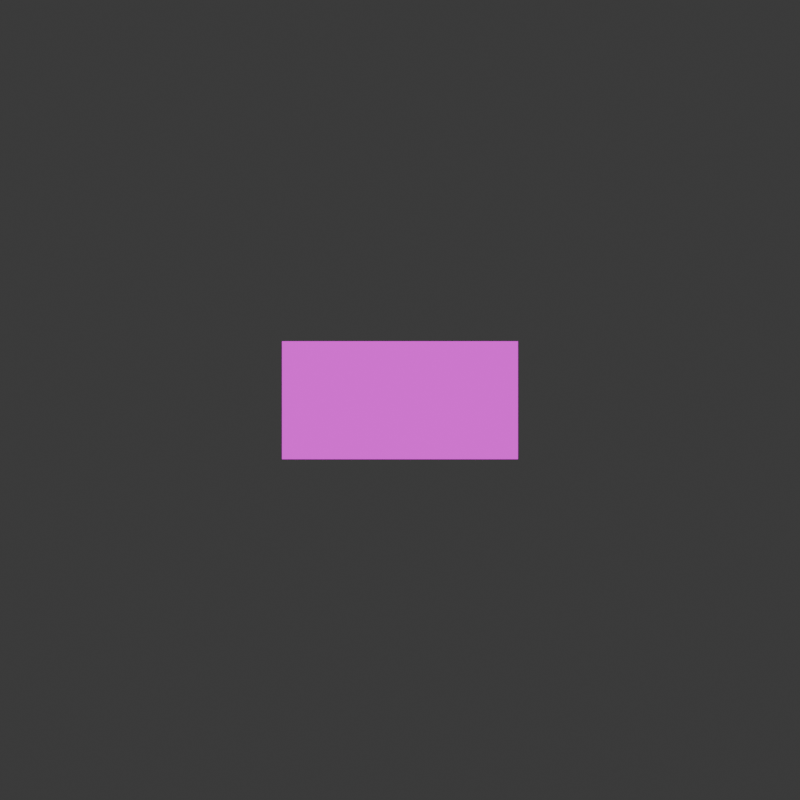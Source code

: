 # Source: anamorphic_lamp.before_restart_zero.blend  (saved by Blender 5.2.44; exported with 4.5.12 LTS)
import bpy
from mathutils import Matrix  # noqa: F401  (used for matrix-valued properties, if any)

bpy.ops.wm.read_factory_settings(use_empty=True)
scene = bpy.context.scene
scene.name = 'Scene'

# ---- collections
col_anamorphic_lamp = bpy.data.collections.new('ANAMORPHIC_LAMP'); scene.collection.children.link(col_anamorphic_lamp)
col_al_helpers = bpy.data.collections.new('AL_HELPERS'); col_anamorphic_lamp.children.link(col_al_helpers)
col_al_geometry = bpy.data.collections.new('AL_GEOMETRY'); col_anamorphic_lamp.children.link(col_al_geometry)
col_al_debug = bpy.data.collections.new('AL_DEBUG'); col_anamorphic_lamp.children.link(col_al_debug)

# ---- images (referenced by path relative to the original .blend; pixels are not part of the script)
import os
ASSET_DIR = os.environ.get("B2B_ASSET_DIR", "")  # directory of the original .blend (textures are referenced by path, not embedded)
HERE = os.path.dirname(os.path.abspath(__file__))  # packed textures are extracted next to this script under _unpacked/

def load_image(name, relpath, width, height, colorspace="sRGB"):
    """Load a texture the original file referenced (path relative to the .blend, or extracted next to this script)."""
    p = next((c for c in (os.path.join(HERE, relpath), os.path.join(ASSET_DIR, relpath)) if relpath and os.path.exists(c)), "")
    if p:
        img = bpy.data.images.load(p, check_existing=True)
        img.name = name
    else:  # same state as the original file: an image datablock whose file is absent (Cycles renders it pink)
        img = bpy.data.images.new(name, width, height)
        img.source = "FILE"
        img.filepath = "//" + (relpath or name)
    img.colorspace_settings.name = colorspace
    return img
img_target_love_png = load_image('target_LOVE.png', 'target_LOVE.png', 1024, 1024, 'sRGB')

# ---- materials (node trees are filled in below, after node groups)
mat_al_target_image_mat = bpy.data.materials.new('AL_TARGET_IMAGE_MAT')
mat_al_target_image_mat.surface_render_method = 'BLENDED'
mat_al_target_image_mat.blend_method = 'BLEND'
mat_al_target_image_mat.diffuse_color = (1.0, 1.0, 1.0, 1.0)

# ---- material node trees
mat_al_target_image_mat.use_nodes = True; mat_al_target_image_mat.node_tree.nodes.clear()
_N = mat_al_target_image_mat.node_tree.nodes; _L = mat_al_target_image_mat.node_tree.links
n0 = _N.new('ShaderNodeBsdfPrincipled'); n0.name = 'Principled BSDF'; n0.location = (-200, 100)
n0.inputs[10].default_value = 0.005
n0.inputs[28].default_value = 1.0
n1 = _N.new('ShaderNodeOutputMaterial'); n1.name = 'Material Output'; n1.location = (200, 100)
n2 = _N.new('ShaderNodeTexImage'); n2.name = 'AL_TARGET_IMAGE_TEXTURE'; n2.location = (0, 0)
n2.image = img_target_love_png
_L.new(n0.outputs[0], n1.inputs[0])
_L.new(n2.outputs[0], n0.inputs[0])
_L.new(n2.outputs[1], n0.inputs[4])
_L.new(n2.outputs[0], n0.inputs[27])
n1.is_active_output = True

# ---- world
world_world = bpy.data.worlds.new('World'); scene.world = world_world
world_world.use_nodes = True; world_world.node_tree.nodes.clear()
_N = world_world.node_tree.nodes; _L = world_world.node_tree.links
n0 = _N.new('ShaderNodeOutputWorld'); n0.name = 'World Output'; n0.location = (200, 100)
n1 = _N.new('ShaderNodeBackground'); n1.name = 'Background'; n1.location = (-200, 100)
n1.inputs[0].default_value = (0.05088, 0.05088, 0.05088, 1.0)
_L.new(n1.outputs[0], n0.inputs[0])
n0.is_active_output = True
world_world.color = (0.05088, 0.05088, 0.05088)
world_world.sun_shadow_jitter_overblur = 0.0

# ---- cameras
cam_al_camera_main_data = bpy.data.cameras.new('AL_CAMERA_MAIN_DATA')

# ---- meshes
me_cube = bpy.data.meshes.new('Cube')
me_cube.from_pydata([(-100.0, -70.0, -150.0), (-100.0, -70.0, 150.0), (-100.0, 70.0, -150.0), (-100.0, 70.0, 150.0), (100.0, -70.0, -150.0), (100.0, -70.0, 150.0), (100.0, 70.0, -150.0), (100.0, 70.0, 150.0)], [], [(0, 1, 3, 2), (2, 3, 7, 6), (6, 7, 5, 4), (4, 5, 1, 0), (2, 6, 4, 0), (7, 3, 1, 5)])
_uv = me_cube.uv_layers.new(name='UVMap')
_uv.uv.foreach_set('vector', [0.375, 0.0, 0.625, 0.0, 0.625, 0.25, 0.375, 0.25, 0.375, 0.25, 0.625, 0.25, 0.625, 0.5, 0.375, 0.5, 0.375, 0.5, 0.625, 0.5, 0.625, 0.75, 0.375, 0.75, 0.375, 0.75, 0.625, 0.75, 0.625, 1.0, 0.375, 1.0, 0.125, 0.5, 0.375, 0.5, 0.375, 0.75, 0.125, 0.75, 0.625, 0.5, 0.875, 0.5, 0.875, 0.75, 0.625, 0.75])
me_cube.update()
me_cylinder = bpy.data.meshes.new('Cylinder')
me_cylinder.from_pydata([(0.0, 65.0, -12.5), (0.0, 65.0, 12.5), (6.371, 64.69, -12.5), (6.371, 64.69, 12.5), (12.68, 63.75, -12.5), (12.68, 63.75, 12.5), (18.87, 62.2, -12.5), (18.87, 62.2, 12.5), (24.87, 60.05, -12.5), (24.87, 60.05, 12.5), (30.64, 57.32, -12.5), (30.64, 57.32, 12.5), (36.11, 54.05, -12.5), (36.11, 54.05, 12.5), (41.24, 50.25, -12.5), (41.24, 50.25, 12.5), (45.96, 45.96, -12.5), (45.96, 45.96, 12.5), (50.25, 41.24, -12.5), (50.25, 41.24, 12.5), (54.05, 36.11, -12.5), (54.05, 36.11, 12.5), (57.32, 30.64, -12.5), (57.32, 30.64, 12.5), (60.05, 24.87, -12.5), (60.05, 24.87, 12.5), (62.2, 18.87, -12.5), (62.2, 18.87, 12.5), (63.75, 12.68, -12.5), (63.75, 12.68, 12.5), (64.69, 6.371, -12.5), (64.69, 6.371, 12.5), (65.0, 0.0, -12.5), (65.0, 0.0, 12.5), (64.69, -6.371, -12.5), (64.69, -6.371, 12.5), (63.75, -12.68, -12.5), (63.75, -12.68, 12.5), (62.2, -18.87, -12.5), (62.2, -18.87, 12.5), (60.05, -24.87, -12.5), (60.05, -24.87, 12.5), (57.32, -30.64, -12.5), (57.32, -30.64, 12.5), (54.05, -36.11, -12.5), (54.05, -36.11, 12.5), (50.25, -41.24, -12.5), (50.25, -41.24, 12.5), (45.96, -45.96, -12.5), (45.96, -45.96, 12.5), (41.24, -50.25, -12.5), (41.24, -50.25, 12.5), (36.11, -54.05, -12.5), (36.11, -54.05, 12.5), (30.64, -57.32, -12.5), (30.64, -57.32, 12.5), (24.87, -60.05, -12.5), (24.87, -60.05, 12.5), (18.87, -62.2, -12.5), (18.87, -62.2, 12.5), (12.68, -63.75, -12.5), (12.68, -63.75, 12.5), (6.371, -64.69, -12.5), (6.371, -64.69, 12.5), (0.0, -65.0, -12.5), (0.0, -65.0, 12.5), (-6.371, -64.69, -12.5), (-6.371, -64.69, 12.5), (-12.68, -63.75, -12.5), (-12.68, -63.75, 12.5), (-18.87, -62.2, -12.5), (-18.87, -62.2, 12.5), (-24.87, -60.05, -12.5), (-24.87, -60.05, 12.5), (-30.64, -57.32, -12.5), (-30.64, -57.32, 12.5), (-36.11, -54.05, -12.5), (-36.11, -54.05, 12.5), (-41.24, -50.25, -12.5), (-41.24, -50.25, 12.5), (-45.96, -45.96, -12.5), (-45.96, -45.96, 12.5), (-50.25, -41.24, -12.5), (-50.25, -41.24, 12.5), (-54.05, -36.11, -12.5), (-54.05, -36.11, 12.5), (-57.32, -30.64, -12.5), (-57.32, -30.64, 12.5), (-60.05, -24.87, -12.5), (-60.05, -24.87, 12.5), (-62.2, -18.87, -12.5), (-62.2, -18.87, 12.5), (-63.75, -12.68, -12.5), (-63.75, -12.68, 12.5), (-64.69, -6.371, -12.5), (-64.69, -6.371, 12.5), (-65.0, 0.0, -12.5), (-65.0, 0.0, 12.5), (-64.69, 6.371, -12.5), (-64.69, 6.371, 12.5), (-63.75, 12.68, -12.5), (-63.75, 12.68, 12.5), (-62.2, 18.87, -12.5), (-62.2, 18.87, 12.5), (-60.05, 24.87, -12.5), (-60.05, 24.87, 12.5), (-57.32, 30.64, -12.5), (-57.32, 30.64, 12.5), (-54.05, 36.11, -12.5), (-54.05, 36.11, 12.5), (-50.25, 41.24, -12.5), (-50.25, 41.24, 12.5), (-45.96, 45.96, -12.5), (-45.96, 45.96, 12.5), (-41.24, 50.25, -12.5), (-41.24, 50.25, 12.5), (-36.11, 54.05, -12.5), (-36.11, 54.05, 12.5), (-30.64, 57.32, -12.5), (-30.64, 57.32, 12.5), (-24.87, 60.05, -12.5), (-24.87, 60.05, 12.5), (-18.87, 62.2, -12.5), (-18.87, 62.2, 12.5), (-12.68, 63.75, -12.5), (-12.68, 63.75, 12.5), (-6.371, 64.69, -12.5), (-6.371, 64.69, 12.5)], [], [(0, 1, 3, 2), (2, 3, 5, 4), (4, 5, 7, 6), (6, 7, 9, 8), (8, 9, 11, 10), (10, 11, 13, 12), (12, 13, 15, 14), (14, 15, 17, 16), (16, 17, 19, 18), (18, 19, 21, 20), (20, 21, 23, 22), (22, 23, 25, 24), (24, 25, 27, 26), (26, 27, 29, 28), (28, 29, 31, 30), (30, 31, 33, 32), (32, 33, 35, 34), (34, 35, 37, 36), (36, 37, 39, 38), (38, 39, 41, 40), (40, 41, 43, 42), (42, 43, 45, 44), (44, 45, 47, 46), (46, 47, 49, 48), (48, 49, 51, 50), (50, 51, 53, 52), (52, 53, 55, 54), (54, 55, 57, 56), (56, 57, 59, 58), (58, 59, 61, 60), (60, 61, 63, 62), (62, 63, 65, 64), (64, 65, 67, 66), (66, 67, 69, 68), (68, 69, 71, 70), (70, 71, 73, 72), (72, 73, 75, 74), (74, 75, 77, 76), (76, 77, 79, 78), (78, 79, 81, 80), (80, 81, 83, 82), (82, 83, 85, 84), (84, 85, 87, 86), (86, 87, 89, 88), (88, 89, 91, 90), (90, 91, 93, 92), (92, 93, 95, 94), (94, 95, 97, 96), (96, 97, 99, 98), (98, 99, 101, 100), (100, 101, 103, 102), (102, 103, 105, 104), (104, 105, 107, 106), (106, 107, 109, 108), (108, 109, 111, 110), (110, 111, 113, 112), (112, 113, 115, 114), (114, 115, 117, 116), (116, 117, 119, 118), (118, 119, 121, 120), (120, 121, 123, 122), (122, 123, 125, 124), (3, 1, 127, 125, 123, 121, 119, 117, 115, 113, 111, 109, 107, 105, 103, 101, 99, 97, 95, 93, 91, 89, 87, 85, 83, 81, 79, 77, 75, 73, 71, 69, 67, 65, 63, 61, 59, 57, 55, 53, 51, 49, 47, 45, 43, 41, 39, 37, 35, 33, 31, 29, 27, 25, 23, 21, 19, 17, 15, 13, 11, 9, 7, 5), (124, 125, 127, 126), (126, 127, 1, 0), (0, 2, 4, 6, 8, 10, 12, 14, 16, 18, 20, 22, 24, 26, 28, 30, 32, 34, 36, 38, 40, 42, 44, 46, 48, 50, 52, 54, 56, 58, 60, 62, 64, 66, 68, 70, 72, 74, 76, 78, 80, 82, 84, 86, 88, 90, 92, 94, 96, 98, 100, 102, 104, 106, 108, 110, 112, 114, 116, 118, 120, 122, 124, 126)])
_uv = me_cylinder.uv_layers.new(name='UVMap')
_uv.uv.foreach_set('vector', [1.0, 0.5, 1.0, 1.0, 0.9844, 1.0, 0.9844, 0.5, 0.9844, 0.5, 0.9844, 1.0, 0.9688, 1.0, 0.9688, 0.5, 0.9688, 0.5, 0.9688, 1.0, 0.9531, 1.0, 0.9531, 0.5, 0.9531, 0.5, 0.9531, 1.0, 0.9375, 1.0, 0.9375, 0.5, 0.9375, 0.5, 0.9375, 1.0, 0.9219, 1.0, 0.9219, 0.5, 0.9219, 0.5, 0.9219, 1.0, 0.9062, 1.0, 0.9062, 0.5, 0.9062, 0.5, 0.9062, 1.0, 0.8906, 1.0, 0.8906, 0.5, 0.8906, 0.5, 0.8906, 1.0, 0.875, 1.0, 0.875, 0.5, 0.875, 0.5, 0.875, 1.0, 0.8594, 1.0, 0.8594, 0.5, 0.8594, 0.5, 0.8594, 1.0, 0.8438, 1.0, 0.8438, 0.5, 0.8438, 0.5, 0.8438, 1.0, 0.8281, 1.0, 0.8281, 0.5, 0.8281, 0.5, 0.8281, 1.0, 0.8125, 1.0, 0.8125, 0.5, 0.8125, 0.5, 0.8125, 1.0, 0.7969, 1.0, 0.7969, 0.5, 0.7969, 0.5, 0.7969, 1.0, 0.7812, 1.0, 0.7812, 0.5, 0.7812, 0.5, 0.7812, 1.0, 0.7656, 1.0, 0.7656, 0.5, 0.7656, 0.5, 0.7656, 1.0, 0.75, 1.0, 0.75, 0.5, 0.75, 0.5, 0.75, 1.0, 0.7344, 1.0, 0.7344, 0.5, 0.7344, 0.5, 0.7344, 1.0, 0.7188, 1.0, 0.7188, 0.5, 0.7188, 0.5, 0.7188, 1.0, 0.7031, 1.0, 0.7031, 0.5, 0.7031, 0.5, 0.7031, 1.0, 0.6875, 1.0, 0.6875, 0.5, 0.6875, 0.5, 0.6875, 1.0, 0.6719, 1.0, 0.6719, 0.5, 0.6719, 0.5, 0.6719, 1.0, 0.6562, 1.0, 0.6562, 0.5, 0.6562, 0.5, 0.6562, 1.0, 0.6406, 1.0, 0.6406, 0.5, 0.6406, 0.5, 0.6406, 1.0, 0.625, 1.0, 0.625, 0.5, 0.625, 0.5, 0.625, 1.0, 0.6094, 1.0, 0.6094, 0.5, 0.6094, 0.5, 0.6094, 1.0, 0.5938, 1.0, 0.5938, 0.5, 0.5938, 0.5, 0.5938, 1.0, 0.5781, 1.0, 0.5781, 0.5, 0.5781, 0.5, 0.5781, 1.0, 0.5625, 1.0, 0.5625, 0.5, 0.5625, 0.5, 0.5625, 1.0, 0.5469, 1.0, 0.5469, 0.5, 0.5469, 0.5, 0.5469, 1.0, 0.5312, 1.0, 0.5312, 0.5, 0.5312, 0.5, 0.5312, 1.0, 0.5156, 1.0, 0.5156, 0.5, 0.5156, 0.5, 0.5156, 1.0, 0.5, 1.0, 0.5, 0.5, 0.5, 0.5, 0.5, 1.0, 0.4844, 1.0, 0.4844, 0.5, 0.4844, 0.5, 0.4844, 1.0, 0.4688, 1.0, 0.4688, 0.5, 0.4688, 0.5, 0.4688, 1.0, 0.4531, 1.0, 0.4531, 0.5, 0.4531, 0.5, 0.4531, 1.0, 0.4375, 1.0, 0.4375, 0.5, 0.4375, 0.5, 0.4375, 1.0, 0.4219, 1.0, 0.4219, 0.5, 0.4219, 0.5, 0.4219, 1.0, 0.4062, 1.0, 0.4062, 0.5, 0.4062, 0.5, 0.4062, 1.0, 0.3906, 1.0, 0.3906, 0.5, 0.3906, 0.5, 0.3906, 1.0, 0.375, 1.0, 0.375, 0.5, 0.375, 0.5, 0.375, 1.0, 0.3594, 1.0, 0.3594, 0.5, 0.3594, 0.5, 0.3594, 1.0, 0.3438, 1.0, 0.3438, 0.5, 0.3438, 0.5, 0.3438, 1.0, 0.3281, 1.0, 0.3281, 0.5, 0.3281, 0.5, 0.3281, 1.0, 0.3125, 1.0, 0.3125, 0.5, 0.3125, 0.5, 0.3125, 1.0, 0.2969, 1.0, 0.2969, 0.5, 0.2969, 0.5, 0.2969, 1.0, 0.2812, 1.0, 0.2812, 0.5, 0.2812, 0.5, 0.2812, 1.0, 0.2656, 1.0, 0.2656, 0.5, 0.2656, 0.5, 0.2656, 1.0, 0.25, 1.0, 0.25, 0.5, 0.25, 0.5, 0.25, 1.0, 0.2344, 1.0, 0.2344, 0.5, 0.2344, 0.5, 0.2344, 1.0, 0.2188, 1.0, 0.2188, 0.5, 0.2188, 0.5, 0.2188, 1.0, 0.2031, 1.0, 0.2031, 0.5, 0.2031, 0.5, 0.2031, 1.0, 0.1875, 1.0, 0.1875, 0.5, 0.1875, 0.5, 0.1875, 1.0, 0.1719, 1.0, 0.1719, 0.5, 0.1719, 0.5, 0.1719, 1.0, 0.1562, 1.0, 0.1562, 0.5, 0.1562, 0.5, 0.1562, 1.0, 0.1406, 1.0, 0.1406, 0.5, 0.1406, 0.5, 0.1406, 1.0, 0.125, 1.0, 0.125, 0.5, 0.125, 0.5, 0.125, 1.0, 0.1094, 1.0, 0.1094, 0.5, 0.1094, 0.5, 0.1094, 1.0, 0.09375, 1.0, 0.09375, 0.5, 0.09375, 0.5, 0.09375, 1.0, 0.07812, 1.0, 0.07812, 0.5, 0.07812, 0.5, 0.07812, 1.0, 0.0625, 1.0, 0.0625, 0.5, 0.0625, 0.5, 0.0625, 1.0, 0.04688, 1.0, 0.04688, 0.5, 0.04688, 0.5, 0.04688, 1.0, 0.03125, 1.0, 0.03125, 0.5, 0.2735, 0.4888, 0.25, 0.49, 0.2265, 0.4888, 0.2032, 0.4854, 0.1803, 0.4797, 0.1582, 0.4717, 0.1369, 0.4617, 0.1167, 0.4496, 0.09775, 0.4355, 0.08029, 0.4197, 0.06448, 0.4023, 0.05045, 0.3833, 0.03834, 0.3631, 0.02827, 0.3418, 0.02033, 0.3197, 0.01461, 0.2968, 0.01116, 0.2735, 0.01, 0.25, 0.01116, 0.2265, 0.01461, 0.2032, 0.02033, 0.1803, 0.02827, 0.1582, 0.03834, 0.1369, 0.05045, 0.1167, 0.06448, 0.09775, 0.08029, 0.08029, 0.09775, 0.06448, 0.1167, 0.05045, 0.1369, 0.03834, 0.1582, 0.02827, 0.1803, 0.02033, 0.2032, 0.01461, 0.2265, 0.01116, 0.25, 0.01, 0.2735, 0.01116, 0.2968, 0.01461, 0.3197, 0.02033, 0.3418, 0.02827, 0.3631, 0.03834, 0.3833, 0.05045, 0.4023, 0.06448, 0.4197, 0.08029, 0.4355, 0.09775, 0.4496, 0.1167, 0.4617, 0.1369, 0.4717, 0.1582, 0.4797, 0.1803, 0.4854, 0.2032, 0.4888, 0.2265, 0.49, 0.25, 0.4888, 0.2735, 0.4854, 0.2968, 0.4797, 0.3197, 0.4717, 0.3418, 0.4617, 0.3631, 0.4496, 0.3833, 0.4355, 0.4023, 0.4197, 0.4197, 0.4023, 0.4355, 0.3833, 0.4496, 0.3631, 0.4617, 0.3418, 0.4717, 0.3197, 0.4797, 0.2968, 0.4854, 0.03125, 0.5, 0.03125, 1.0, 0.01562, 1.0, 0.01562, 0.5, 0.01562, 0.5, 0.01562, 1.0, 0.0, 1.0, 0.0, 0.5, 0.75, 0.49, 0.7735, 0.4888, 0.7968, 0.4854, 0.8197, 0.4797, 0.8418, 0.4717, 0.8631, 0.4617, 0.8833, 0.4496, 0.9023, 0.4355, 0.9197, 0.4197, 0.9355, 0.4023, 0.9496, 0.3833, 0.9617, 0.3631, 0.9717, 0.3418, 0.9797, 0.3197, 0.9854, 0.2968, 0.9888, 0.2735, 0.99, 0.25, 0.9888, 0.2265, 0.9854, 0.2032, 0.9797, 0.1803, 0.9717, 0.1582, 0.9617, 0.1369, 0.9496, 0.1167, 0.9355, 0.09775, 0.9197, 0.08029, 0.9023, 0.06448, 0.8833, 0.05045, 0.8631, 0.03834, 0.8418, 0.02827, 0.8197, 0.02033, 0.7968, 0.01461, 0.7735, 0.01116, 0.75, 0.01, 0.7265, 0.01116, 0.7032, 0.01461, 0.6803, 0.02033, 0.6582, 0.02827, 0.6369, 0.03834, 0.6167, 0.05045, 0.5977, 0.06448, 0.5803, 0.08029, 0.5645, 0.09775, 0.5504, 0.1167, 0.5383, 0.1369, 0.5283, 0.1582, 0.5203, 0.1803, 0.5146, 0.2032, 0.5112, 0.2265, 0.51, 0.25, 0.5112, 0.2735, 0.5146, 0.2968, 0.5203, 0.3197, 0.5283, 0.3418, 0.5383, 0.3631, 0.5504, 0.3833, 0.5645, 0.4023, 0.5803, 0.4197, 0.5977, 0.4355, 0.6167, 0.4496, 0.6369, 0.4617, 0.6582, 0.4717, 0.6803, 0.4797, 0.7032, 0.4854, 0.7265, 0.4888])
me_cylinder.update()
me_plane = bpy.data.meshes.new('Plane')
me_plane.from_pydata([(-300.0, -300.0, 0.0), (300.0, -300.0, 0.0), (-300.0, 300.0, 0.0), (300.0, 300.0, 0.0)], [], [(0, 1, 3, 2)])
_uv = me_plane.uv_layers.new(name='UVMap')
_uv.uv.foreach_set('vector', [0.0, 0.0, 1.0, 0.0, 1.0, 1.0, 0.0, 1.0])
me_plane.update()
me_plane_001 = bpy.data.meshes.new('Plane.001')
me_plane_001.from_pydata([(-85.0, -42.5, 0.0), (85.0, -42.5, 0.0), (-85.0, 42.5, 0.0), (85.0, 42.5, 0.0)], [], [(0, 1, 3, 2)])
_uv = me_plane_001.uv_layers.new(name='UVMap')
_uv.uv.foreach_set('vector', [0.0, 0.0, 1.0, 0.0, 1.0, 1.0, 0.0, 1.0])
me_plane_001.materials.append(mat_al_target_image_mat)
me_plane_001.update()

# ---- objects
ob_al_lamp_volume = bpy.data.objects.new('AL_LAMP_VOLUME', me_cube)
ob_al_base_reference = bpy.data.objects.new('AL_BASE_REFERENCE', me_cylinder)
ob_al_camera_main = bpy.data.objects.new('AL_CAMERA_MAIN', cam_al_camera_main_data)
ob_al_camera_target = bpy.data.objects.new('AL_CAMERA_TARGET', None)
ob_al_table_target = bpy.data.objects.new('AL_TABLE_TARGET', me_plane)
ob_al_secondary_light_direction = bpy.data.objects.new('AL_SECONDARY_LIGHT_DIRECTION', None)
ob_al_world_origin = bpy.data.objects.new('AL_WORLD_ORIGIN', None)
ob_al_target_image = bpy.data.objects.new('AL_TARGET_IMAGE', me_plane_001)

# ---- transforms, parenting, visibility, modifiers, constraints
ob_al_lamp_volume.location = (0.0, 0.0, 150.0)
ob_al_lamp_volume.hide_render = True
ob_al_lamp_volume.display_type = 'WIRE'
ob_al_base_reference.location = (0.0, 0.0, 12.5)
ob_al_base_reference.hide_render = True
ob_al_base_reference.display_type = 'WIRE'
ob_al_camera_main.location = (0.0, -800.0, 170.0)
ob_al_camera_main.rotation_euler = (1.546, -0.0, 0.0)
ob_al_camera_target.location = (0.0, 0.0, 150.0)
ob_al_camera_target.empty_display_type = 'SPHERE'
ob_al_camera_target.empty_display_size = 5.0
ob_al_table_target.location = (0.0, 0.0, 0.0)
ob_al_table_target.hide_render = True
ob_al_table_target.display_type = 'WIRE'
ob_al_secondary_light_direction.location = (120.0, 0.0, 150.0)
ob_al_secondary_light_direction.rotation_euler = (3.142, 0.0, 0.0)
ob_al_secondary_light_direction.empty_display_type = 'SINGLE_ARROW'
ob_al_secondary_light_direction.empty_display_size = 50.0
ob_al_world_origin.location = (0.0, 0.0, 0.0)
ob_al_world_origin.empty_display_size = 30.0
ob_al_target_image.location = (0.0, 0.0, 150.0)
ob_al_target_image.rotation_euler = (1.546, -0.0, 0.0)
ob_al_target_image.show_name = True

# ---- collection membership
col_al_helpers.objects.link(ob_al_lamp_volume)
col_al_helpers.objects.link(ob_al_base_reference)
col_al_helpers.objects.link(ob_al_camera_main)
col_al_helpers.objects.link(ob_al_camera_target)
col_al_helpers.objects.link(ob_al_table_target)
col_al_helpers.objects.link(ob_al_secondary_light_direction)
col_al_helpers.objects.link(ob_al_world_origin)
col_al_debug.objects.link(ob_al_target_image)

# ---- scene / render settings (as saved in the file)
scene.camera = ob_al_camera_main
scene.frame_start = 1; scene.frame_end = 250; scene.frame_set(1)
scene.render.engine = 'BLENDER_EEVEE_NEXT'
scene.render.resolution_x = 1000
scene.render.resolution_y = 1000
scene.render.bake_bias = 0.0
scene.render.bake_samples = 0
scene.render.compositor_device = 'GPU'
scene.eevee.use_volume_custom_range = False
scene.eevee.fast_gi_thickness_near = 0.1
scene.eevee.fast_gi_thickness_far = 0.0
scene.eevee.ray_tracing_options.screen_trace_thickness = 0.1
scene.unit_settings.scale_length = 0.001
bpy.context.view_layer.update()
